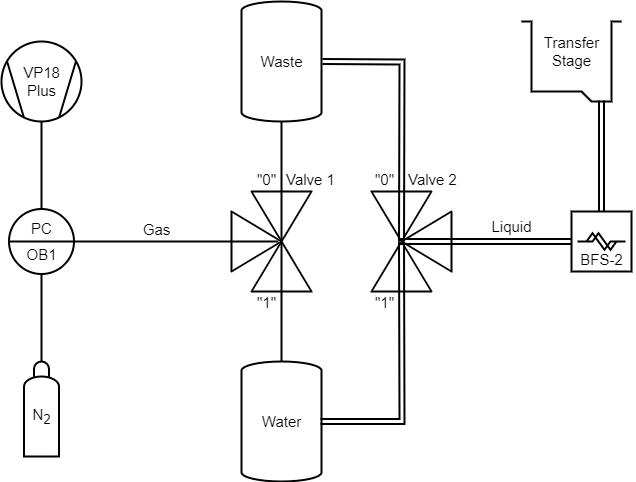

The diagram above was exported from draw.io. Its source (the exported page's mxGraphModel, read from the mxfile embedded in the PNG):
<mxGraphModel dx="1386" dy="749" grid="1" gridSize="10" guides="1" tooltips="1" connect="1" arrows="1" fold="1" page="1" pageScale="1" pageWidth="1100" pageHeight="850" background="none" math="0" shadow="0">
  <root>
    <mxCell id="0" />
    <mxCell id="1" parent="0" />
    <mxCell id="eFN6zTe043wvc_f_lHEI-3" value="" style="verticalLabelPosition=bottom;align=center;html=1;verticalAlign=top;pointerEvents=1;dashed=0;shape=mxgraph.pid2valves.valve;valveType=threeWay;actuator=none;direction=north;strokeWidth=2;flipV=1;flipH=1;" parent="1" vertex="1">
      <mxGeometry x="270" y="310" width="80" height="100" as="geometry" />
    </mxCell>
    <mxCell id="eFN6zTe043wvc_f_lHEI-32" style="edgeStyle=orthogonalEdgeStyle;rounded=0;orthogonalLoop=1;jettySize=auto;html=1;entryX=0.5;entryY=1;entryDx=0;entryDy=0;endArrow=none;endFill=0;strokeWidth=2;" parent="1" source="eFN6zTe043wvc_f_lHEI-1" target="eFN6zTe043wvc_f_lHEI-31" edge="1">
      <mxGeometry relative="1" as="geometry" />
    </mxCell>
    <mxCell id="eFN6zTe043wvc_f_lHEI-1" value="" style="shape=mxgraph.pid.vessels.gas_bottle;html=1;pointerEvents=1;align=center;verticalLabelPosition=bottom;verticalAlign=top;dashed=0;strokeWidth=2;" parent="1" vertex="1">
      <mxGeometry x="62.5" y="480" width="35" height="95" as="geometry" />
    </mxCell>
    <mxCell id="eFN6zTe043wvc_f_lHEI-4" value="" style="verticalLabelPosition=bottom;align=center;outlineConnect=0;dashed=0;html=1;verticalAlign=top;shape=mxgraph.pid.flow_sensors.coriolis;strokeWidth=2;" parent="1" vertex="1">
      <mxGeometry x="610" y="330" width="60" height="60" as="geometry" />
    </mxCell>
    <mxCell id="eFN6zTe043wvc_f_lHEI-33" style="edgeStyle=orthogonalEdgeStyle;rounded=0;orthogonalLoop=1;jettySize=auto;html=1;entryX=0.5;entryY=0;entryDx=0;entryDy=0;strokeWidth=2;endArrow=none;endFill=0;" parent="1" source="eFN6zTe043wvc_f_lHEI-5" target="eFN6zTe043wvc_f_lHEI-31" edge="1">
      <mxGeometry relative="1" as="geometry" />
    </mxCell>
    <mxCell id="eFN6zTe043wvc_f_lHEI-5" value="" style="shape=mxgraph.pid.compressors_-_iso.compressor,_vacuum_pump;html=1;pointerEvents=1;align=center;verticalLabelPosition=bottom;verticalAlign=top;dashed=0;direction=south;strokeWidth=2;" parent="1" vertex="1">
      <mxGeometry x="40" y="160" width="80" height="80" as="geometry" />
    </mxCell>
    <mxCell id="eFN6zTe043wvc_f_lHEI-11" value="" style="shape=mxgraph.pid.vessels.pressurized_vessel;html=1;pointerEvents=1;align=center;verticalLabelPosition=bottom;verticalAlign=top;dashed=0;strokeWidth=2;" parent="1" vertex="1">
      <mxGeometry x="280" y="120" width="80" height="120" as="geometry" />
    </mxCell>
    <mxCell id="eFN6zTe043wvc_f_lHEI-12" value="" style="shape=mxgraph.pid.vessels.pressurized_vessel;html=1;pointerEvents=1;align=center;verticalLabelPosition=bottom;verticalAlign=top;dashed=0;strokeWidth=2;" parent="1" vertex="1">
      <mxGeometry x="280" y="480" width="80" height="120" as="geometry" />
    </mxCell>
    <mxCell id="eFN6zTe043wvc_f_lHEI-19" value="" style="verticalLabelPosition=bottom;align=center;html=1;verticalAlign=top;pointerEvents=1;dashed=0;shape=mxgraph.pid2valves.valve;valveType=threeWay;actuator=none;direction=north;strokeWidth=2;" parent="1" vertex="1">
      <mxGeometry x="410" y="310" width="80" height="100" as="geometry" />
    </mxCell>
    <mxCell id="eFN6zTe043wvc_f_lHEI-23" style="edgeStyle=orthogonalEdgeStyle;rounded=0;orthogonalLoop=1;jettySize=auto;html=1;entryX=0.5;entryY=0.363;entryDx=0;entryDy=0;entryPerimeter=0;strokeWidth=2;endArrow=none;endFill=0;shape=link;" parent="1" source="eFN6zTe043wvc_f_lHEI-4" target="eFN6zTe043wvc_f_lHEI-19" edge="1">
      <mxGeometry relative="1" as="geometry">
        <mxPoint x="600" y="410" as="sourcePoint" />
      </mxGeometry>
    </mxCell>
    <mxCell id="eFN6zTe043wvc_f_lHEI-26" value="" style="shape=mxgraph.pid.vessels.container,_tank,_cistern_(boot);html=1;pointerEvents=1;align=center;verticalLabelPosition=bottom;verticalAlign=top;dashed=0;strokeWidth=2;" parent="1" vertex="1">
      <mxGeometry x="560" y="140" width="100" height="80" as="geometry" />
    </mxCell>
    <mxCell id="eFN6zTe043wvc_f_lHEI-27" style="edgeStyle=orthogonalEdgeStyle;rounded=0;orthogonalLoop=1;jettySize=auto;html=1;entryX=0.8;entryY=0.988;entryDx=0;entryDy=0;entryPerimeter=0;strokeWidth=2;endArrow=none;endFill=0;shape=link;" parent="1" source="eFN6zTe043wvc_f_lHEI-4" target="eFN6zTe043wvc_f_lHEI-26" edge="1">
      <mxGeometry relative="1" as="geometry" />
    </mxCell>
    <mxCell id="eFN6zTe043wvc_f_lHEI-28" style="edgeStyle=orthogonalEdgeStyle;rounded=0;orthogonalLoop=1;jettySize=auto;html=1;endArrow=none;endFill=0;strokeWidth=2;entryX=0.5;entryY=0.4;entryDx=0;entryDy=0;entryPerimeter=0;shape=link;exitX=0.988;exitY=0.5;exitDx=0;exitDy=0;exitPerimeter=0;" parent="1" source="eFN6zTe043wvc_f_lHEI-12" edge="1">
      <mxGeometry relative="1" as="geometry">
        <mxPoint x="380" y="570" as="sourcePoint" />
        <mxPoint x="440" y="360" as="targetPoint" />
      </mxGeometry>
    </mxCell>
    <mxCell id="eFN6zTe043wvc_f_lHEI-29" style="edgeStyle=orthogonalEdgeStyle;rounded=0;orthogonalLoop=1;jettySize=auto;html=1;strokeWidth=2;endArrow=none;endFill=0;exitX=1;exitY=0.5;exitDx=0;exitDy=0;exitPerimeter=0;shape=link;" parent="1" edge="1">
      <mxGeometry relative="1" as="geometry">
        <mxPoint x="361" y="180" as="sourcePoint" />
        <mxPoint x="440" y="360" as="targetPoint" />
      </mxGeometry>
    </mxCell>
    <mxCell id="eFN6zTe043wvc_f_lHEI-30" style="edgeStyle=orthogonalEdgeStyle;rounded=0;orthogonalLoop=1;jettySize=auto;html=1;endArrow=none;endFill=0;strokeWidth=2;" parent="1" source="eFN6zTe043wvc_f_lHEI-12" target="eFN6zTe043wvc_f_lHEI-11" edge="1">
      <mxGeometry relative="1" as="geometry" />
    </mxCell>
    <mxCell id="eFN6zTe043wvc_f_lHEI-31" value="&lt;table cellpadding=&quot;4&quot; cellspacing=&quot;0&quot; border=&quot;0&quot; style=&quot;width: 100%; height: 100%; font-size: 15px;&quot;&gt;&lt;tbody&gt;&lt;tr&gt;&lt;td&gt;&lt;font style=&quot;font-size: 15px;&quot;&gt;PC&lt;/font&gt;&lt;/td&gt;&lt;/tr&gt;&lt;tr&gt;&lt;td&gt;&lt;font style=&quot;font-size: 15px;&quot;&gt;OB1&lt;/font&gt;&lt;/td&gt;&lt;/tr&gt;&lt;/tbody&gt;&lt;/table&gt; " style="html=1;outlineConnect=0;align=center;dashed=0;aspect=fixed;shape=mxgraph.pid2inst.discInst;mounting=room;strokeWidth=2;" parent="1" vertex="1">
      <mxGeometry x="47.5" y="327.5" width="65" height="65" as="geometry" />
    </mxCell>
    <mxCell id="eFN6zTe043wvc_f_lHEI-34" style="edgeStyle=orthogonalEdgeStyle;rounded=0;orthogonalLoop=1;jettySize=auto;html=1;entryX=0.5;entryY=0.413;entryDx=0;entryDy=0;entryPerimeter=0;endArrow=none;endFill=0;strokeWidth=2;" parent="1" source="eFN6zTe043wvc_f_lHEI-31" target="eFN6zTe043wvc_f_lHEI-3" edge="1">
      <mxGeometry relative="1" as="geometry" />
    </mxCell>
    <mxCell id="eFN6zTe043wvc_f_lHEI-35" value="Waste" style="text;html=1;align=center;verticalAlign=middle;resizable=0;points=[];autosize=1;strokeColor=none;fillColor=none;fontSize=15;" parent="1" vertex="1">
      <mxGeometry x="285" y="165" width="70" height="30" as="geometry" />
    </mxCell>
    <mxCell id="eFN6zTe043wvc_f_lHEI-36" value="Water" style="text;html=1;align=center;verticalAlign=middle;resizable=0;points=[];autosize=1;strokeColor=none;fillColor=none;strokeWidth=1;fontSize=15;" parent="1" vertex="1">
      <mxGeometry x="290" y="525" width="60" height="30" as="geometry" />
    </mxCell>
    <mxCell id="eFN6zTe043wvc_f_lHEI-37" value="&lt;font style=&quot;font-size: 15px;&quot;&gt;BFS-2&lt;/font&gt;" style="text;html=1;align=center;verticalAlign=middle;resizable=0;points=[];autosize=1;strokeColor=none;fillColor=none;" parent="1" vertex="1">
      <mxGeometry x="605" y="362.5" width="70" height="30" as="geometry" />
    </mxCell>
    <mxCell id="eFN6zTe043wvc_f_lHEI-38" value="&lt;font style=&quot;font-size: 15px;&quot;&gt;N&lt;sub&gt;2&lt;/sub&gt;&lt;/font&gt;" style="text;html=1;align=center;verticalAlign=middle;resizable=0;points=[];autosize=1;strokeColor=none;fillColor=none;" parent="1" vertex="1">
      <mxGeometry x="60" y="515" width="40" height="40" as="geometry" />
    </mxCell>
    <mxCell id="eFN6zTe043wvc_f_lHEI-39" value="&lt;font style=&quot;font-size: 15px;&quot;&gt;VP18&lt;/font&gt;&lt;div&gt;&lt;font style=&quot;font-size: 15px;&quot;&gt;Plus&lt;/font&gt;&lt;/div&gt;" style="text;html=1;align=center;verticalAlign=middle;resizable=0;points=[];autosize=1;strokeColor=none;fillColor=none;" parent="1" vertex="1">
      <mxGeometry x="50" y="175" width="60" height="50" as="geometry" />
    </mxCell>
    <mxCell id="eFN6zTe043wvc_f_lHEI-40" value="&lt;font style=&quot;font-size: 15px;&quot;&gt;Transfer&lt;/font&gt;&lt;div&gt;&lt;font style=&quot;font-size: 15px;&quot;&gt;Stage&lt;/font&gt;&lt;/div&gt;" style="text;html=1;align=center;verticalAlign=middle;resizable=0;points=[];autosize=1;strokeColor=none;fillColor=none;" parent="1" vertex="1">
      <mxGeometry x="570" y="145" width="80" height="50" as="geometry" />
    </mxCell>
    <mxCell id="eFN6zTe043wvc_f_lHEI-42" value="&lt;font style=&quot;font-size: 15px;&quot;&gt;Liquid&lt;/font&gt;" style="text;html=1;align=center;verticalAlign=middle;resizable=0;points=[];autosize=1;strokeColor=none;fillColor=none;" parent="1" vertex="1">
      <mxGeometry x="520" y="330" width="60" height="30" as="geometry" />
    </mxCell>
    <mxCell id="eFN6zTe043wvc_f_lHEI-43" value="&lt;font style=&quot;font-size: 15px;&quot;&gt;Gas&lt;/font&gt;" style="text;html=1;align=center;verticalAlign=middle;resizable=0;points=[];autosize=1;strokeColor=none;fillColor=none;" parent="1" vertex="1">
      <mxGeometry x="170" y="333" width="50" height="30" as="geometry" />
    </mxCell>
    <mxCell id="eFN6zTe043wvc_f_lHEI-44" value="&lt;font style=&quot;font-size: 15px;&quot;&gt;Valve 1&lt;/font&gt;" style="text;html=1;align=center;verticalAlign=middle;resizable=0;points=[];autosize=1;strokeColor=none;fillColor=none;" parent="1" vertex="1">
      <mxGeometry x="314" y="283" width="70" height="30" as="geometry" />
    </mxCell>
    <mxCell id="eFN6zTe043wvc_f_lHEI-45" value="&lt;font style=&quot;font-size: 15px;&quot;&gt;Valve 2&lt;/font&gt;" style="text;html=1;align=center;verticalAlign=middle;resizable=0;points=[];autosize=1;strokeColor=none;fillColor=none;" parent="1" vertex="1">
      <mxGeometry x="436" y="283" width="70" height="30" as="geometry" />
    </mxCell>
    <mxCell id="eFN6zTe043wvc_f_lHEI-46" value="&lt;font style=&quot;font-size: 15px;&quot;&gt;&quot;0&quot;&lt;/font&gt;" style="text;html=1;align=center;verticalAlign=middle;resizable=0;points=[];autosize=1;strokeColor=none;fillColor=none;" parent="1" vertex="1">
      <mxGeometry x="285" y="283" width="40" height="30" as="geometry" />
    </mxCell>
    <mxCell id="eFN6zTe043wvc_f_lHEI-47" value="&lt;font style=&quot;font-size: 15px;&quot;&gt;&quot;1&quot;&lt;/font&gt;" style="text;html=1;align=center;verticalAlign=middle;resizable=0;points=[];autosize=1;strokeColor=none;fillColor=none;" parent="1" vertex="1">
      <mxGeometry x="285" y="406" width="40" height="30" as="geometry" />
    </mxCell>
    <mxCell id="eFN6zTe043wvc_f_lHEI-48" value="&lt;font style=&quot;font-size: 15px;&quot;&gt;&quot;1&quot;&lt;/font&gt;" style="text;html=1;align=center;verticalAlign=middle;resizable=0;points=[];autosize=1;strokeColor=none;fillColor=none;" parent="1" vertex="1">
      <mxGeometry x="403" y="406" width="40" height="30" as="geometry" />
    </mxCell>
    <mxCell id="eFN6zTe043wvc_f_lHEI-49" value="&lt;font style=&quot;font-size: 15px;&quot;&gt;&quot;0&quot;&lt;/font&gt;" style="text;html=1;align=center;verticalAlign=middle;resizable=0;points=[];autosize=1;strokeColor=none;fillColor=none;" parent="1" vertex="1">
      <mxGeometry x="403" y="283" width="40" height="30" as="geometry" />
    </mxCell>
  </root>
</mxGraphModel>